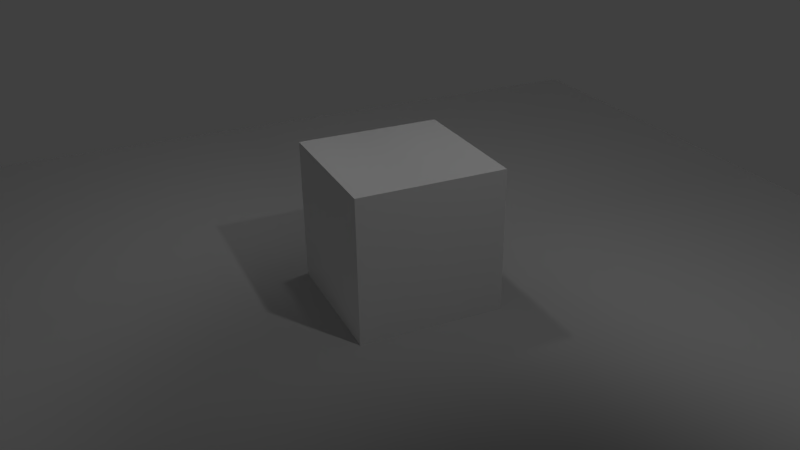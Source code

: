 # Source: testscene.blend  (saved by Blender 2.69.0; exported with 4.5.12 LTS)
import bpy
from mathutils import Matrix  # noqa: F401  (used for matrix-valued properties, if any)

bpy.ops.wm.read_factory_settings(use_empty=True)
scene = bpy.context.scene
scene.name = 'Scene'

# ---- collections
col_collection_1 = bpy.data.collections.new('Collection 1'); scene.collection.children.link(col_collection_1)

# ---- materials (node trees are filled in below, after node groups)
mat_material_003 = bpy.data.materials.new('Material.003')
mat_material_003.alpha_threshold = 0.0
mat_material_003.roughness = 0.5
mat_material_003.line_color = (0.0, 0.0, 0.0, 1.0)
mat_material_001 = bpy.data.materials.new('Material.001')
mat_material_001.alpha_threshold = 0.0
mat_material_001.roughness = 0.5
mat_material_001.line_color = (0.0, 0.0, 0.0, 1.0)
mat_material = bpy.data.materials.new('Material')
mat_material.alpha_threshold = 0.0
mat_material.roughness = 0.5
mat_material.line_color = (0.0, 0.0, 0.0, 1.0)

# ---- material node trees
mat_material_003.use_nodes = True; mat_material_003.node_tree.nodes.clear()
_N = mat_material_003.node_tree.nodes; _L = mat_material_003.node_tree.links
n0 = _N.new('ShaderNodeOutputMaterial'); n0.name = 'Material Output'; n0.location = (300, 300)
n1 = _N.new('ShaderNodeEmission'); n1.name = 'Emission'; n1.location = (110, 300)
n1.inputs[0].default_value = (0.8, 0.8, 0.8, 1.0)
n1.inputs[1].default_value = 120.2
_L.new(n1.outputs[0], n0.inputs[0])
n0.is_active_output = True
mat_material_001.use_nodes = True; mat_material_001.node_tree.nodes.clear()
_N = mat_material_001.node_tree.nodes; _L = mat_material_001.node_tree.links
n0 = _N.new('ShaderNodeOutputMaterial'); n0.name = 'Material Output'; n0.location = (300, 300)
n1 = _N.new('ShaderNodeBsdfSheen'); n1.name = 'Velvet BSDF'; n1.location = (110, 300)
n1.distribution = 'ASHIKHMIN'
n1.inputs[0].default_value = (1.0, 1.0, 1.0, 1.0)
n1.inputs[1].default_value = 1.0
_L.new(n1.outputs[0], n0.inputs[0])
n0.is_active_output = True

# ---- world
world_world = bpy.data.worlds.new('World'); scene.world = world_world
world_world.color = (0.05088, 0.05088, 0.05088)
world_world.use_sun_shadow = False
world_world.sun_shadow_jitter_overblur = 0.0
world_world.cycles.sampling_method = 'MANUAL'
world_world.cycles.sample_map_resolution = 256

# ---- cameras
cam_camera = bpy.data.cameras.new('Camera')
cam_camera.clip_end = 100.0
cam_camera.lens = 35.0
cam_camera.sensor_width = 32.0
cam_camera.sensor_height = 18.0
cam_camera.ortho_scale = 7.314
cam_camera.dof.focus_distance = 0.0

# ---- lights
light_lamp = bpy.data.lights.new('Lamp', 'POINT')
light_lamp.transmission_factor = 0.0
light_lamp.cutoff_distance = 30.0
light_lamp.energy = 100.0
light_lamp.shadow_buffer_clip_start = 1.001
light_lamp.shadow_soft_size = 0.1
light_lamp.shadow_maximum_resolution = 0.006
light_lamp.use_absolute_resolution = True
light_lamp.cycles.use_multiple_importance_sampling = False

# ---- meshes
me_cube_001 = bpy.data.meshes.new('Cube.001')
me_cube_001.from_pydata([(-1.0, -1.0, -1.0), (-1.0, 1.0, -1.0), (1.0, 1.0, -1.0), (1.0, -1.0, -1.0), (-1.0, -1.0, 1.0), (-1.0, 1.0, 1.0), (1.0, 1.0, 1.0), (1.0, -1.0, 1.0)], [], [(4, 5, 1, 0), (5, 6, 2, 1), (6, 7, 3, 2), (7, 4, 0, 3), (0, 1, 2, 3), (7, 6, 5, 4)])
me_cube_001.materials.append(mat_material_003)
me_cube_001.use_remesh_preserve_volume = False
me_cube_001.use_remesh_preserve_attributes = False
me_cube_001.use_mirror_vertex_groups = False
me_cube_001.update()
me_plane = bpy.data.meshes.new('Plane')
me_plane.from_pydata([(1.0, -1.0, 0.0), (-1.0, -1.0, 0.0), (1.0, 1.0, 0.0), (-1.0, 1.0, 0.0)], [], [(1, 0, 2, 3)])
me_plane.materials.append(mat_material_001)
me_plane.use_remesh_preserve_volume = False
me_plane.use_remesh_preserve_attributes = False
me_plane.use_mirror_vertex_groups = False
me_plane.update()
me_cube = bpy.data.meshes.new('Cube')
me_cube.from_pydata([(1.0, 1.0, -1.0), (1.0, -1.0, -1.0), (-1.0, -1.0, -1.0), (-1.0, 1.0, -1.0), (1.0, 1.0, 1.0), (1.0, -1.0, 1.0), (-1.0, -1.0, 1.0), (-1.0, 1.0, 1.0)], [], [(0, 1, 2, 3), (4, 7, 6, 5), (0, 4, 5, 1), (1, 5, 6, 2), (2, 6, 7, 3), (4, 0, 3, 7)])
me_cube.materials.append(mat_material)
me_cube.use_remesh_preserve_volume = False
me_cube.use_remesh_preserve_attributes = False
me_cube.use_mirror_vertex_groups = False
me_cube.update()

# ---- objects
ob_cube_001 = bpy.data.objects.new('Cube.001', me_cube_001)
ob_plane = bpy.data.objects.new('Plane', me_plane)
ob_cube = bpy.data.objects.new('Cube', me_cube)
ob_lamp = bpy.data.objects.new('Lamp', light_lamp)
ob_camera = bpy.data.objects.new('Camera', cam_camera)

# ---- transforms, parenting, visibility, modifiers, constraints
ob_cube_001.location = (-1.187, -0.1039, 5.573)
ob_cube_001.scale = (0.1076, 0.1076, 0.1076)
ob_cube_001.lineart.crease_threshold = 0.0
ob_plane.location = (0.0, 0.0, -1.0)
ob_plane.scale = (7.289, 7.289, 7.289)
ob_plane.lineart.crease_threshold = 0.0
ob_cube.location = (0.0, 0.0, 0.0)
ob_cube.lock_rotations_4d = False
ob_cube.empty_display_type = 'ARROWS'
ob_cube.lineart.crease_threshold = 0.0
ob_lamp.location = (4.076, 1.005, 5.904)
ob_lamp.rotation_euler = (0.6503, 0.05522, 1.866)
ob_lamp.lock_rotations_4d = False
ob_lamp.empty_display_type = 'ARROWS'
ob_lamp.color = (0.0, 0.0, 0.0, 0.0)
ob_lamp.lineart.crease_threshold = 0.0
ob_camera.location = (9.48, -4.187, 5.161)
ob_camera.rotation_euler = (1.109, 0.01327, 1.148)
ob_camera.scale = (1.0, 1.0, 1.0)
ob_camera.lock_rotations_4d = False
ob_camera.empty_display_type = 'ARROWS'
ob_camera.color = (0.0, 0.0, 0.0, 0.0)
ob_camera.display_type = 'WIRE'
ob_camera.lineart.crease_threshold = 0.0

# ---- collection membership
col_collection_1.objects.link(ob_cube_001)
col_collection_1.objects.link(ob_plane)
col_collection_1.objects.link(ob_cube)
col_collection_1.objects.link(ob_lamp)
col_collection_1.objects.link(ob_camera)

# ---- scene / render settings (as saved in the file)
scene.camera = ob_camera
scene.frame_start = 1; scene.frame_end = 250; scene.frame_set(1)
scene.render.engine = 'CYCLES'
scene.render.image_settings.compression = 90
scene.render.resolution_percentage = 50
scene.render.dither_intensity = 0.0
scene.cycles.use_denoising = False
scene.cycles.samples = 10
scene.cycles.sampling_pattern = 'TABULATED_SOBOL'
scene.cycles.light_sampling_threshold = 0.0
scene.cycles.use_adaptive_sampling = False
scene.cycles.use_light_tree = False
scene.cycles.blur_glossy = 0.0
scene.cycles.volume_bounces = 1
scene.cycles.pixel_filter_type = 'GAUSSIAN'
scene.cycles.sample_clamp_indirect = 0.0
scene.view_settings.view_transform = 'Standard'
bpy.context.view_layer.update()
